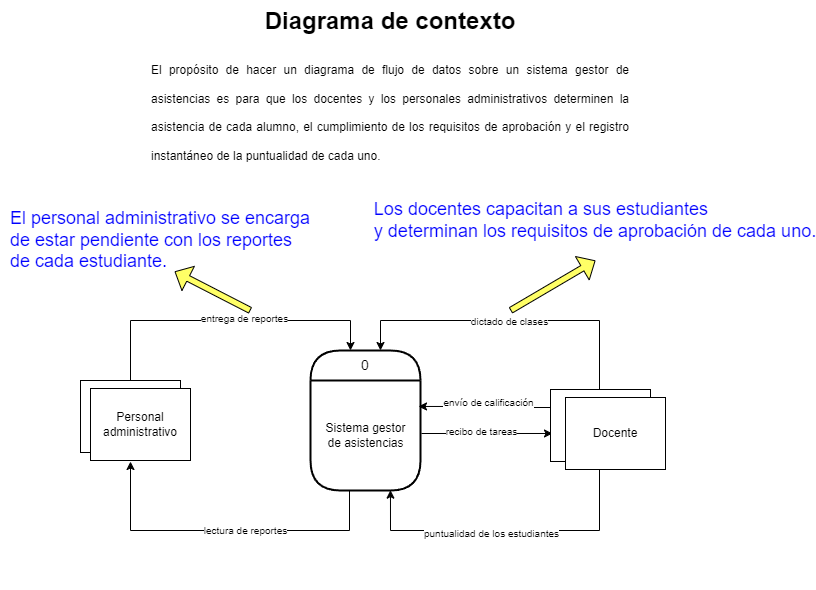

The diagram above was exported from draw.io. Its source (the exported page's mxGraphModel, read from the mxfile embedded in the PNG):
<mxGraphModel dx="1674" dy="2053" grid="1" gridSize="10" guides="1" tooltips="1" connect="1" arrows="1" fold="1" page="1" pageScale="1" pageWidth="827" pageHeight="1169" math="0" shadow="0">
  <root>
    <mxCell id="0" />
    <mxCell id="1" parent="0" />
    <mxCell id="Pq1wB41HvcxS2t2GMIII-15" style="edgeStyle=orthogonalEdgeStyle;rounded=0;orthogonalLoop=1;jettySize=auto;html=1;entryX=0.5;entryY=1;entryDx=0;entryDy=0;exitX=0.364;exitY=1;exitDx=0;exitDy=0;exitPerimeter=0;" parent="1" source="i3i8R1e1fT35HjZxtzXt-1" edge="1">
      <mxGeometry relative="1" as="geometry">
        <Array as="points">
          <mxPoint x="359" y="400" />
          <mxPoint x="359" y="440" />
          <mxPoint x="140" y="440" />
        </Array>
        <mxPoint x="358.95000000000005" y="400.0100000000002" as="sourcePoint" />
        <mxPoint x="140" y="371" as="targetPoint" />
      </mxGeometry>
    </mxCell>
    <mxCell id="Pq1wB41HvcxS2t2GMIII-16" value="&lt;font style=&quot;font-size: 10px;&quot;&gt;lectura de reportes&lt;/font&gt;" style="edgeLabel;html=1;align=center;verticalAlign=middle;resizable=0;points=[];" parent="Pq1wB41HvcxS2t2GMIII-15" vertex="1" connectable="0">
      <mxGeometry x="-0.3244" y="3" relative="1" as="geometry">
        <mxPoint x="-35" y="-4" as="offset" />
      </mxGeometry>
    </mxCell>
    <mxCell id="aPVBLq7Xjj8Gzl7XFRgA-4" value="0" style="swimlane;childLayout=stackLayout;horizontal=1;startSize=30;horizontalStack=0;rounded=1;fontSize=14;fontStyle=0;strokeWidth=2;resizeParent=0;resizeLast=1;shadow=0;dashed=0;align=center;arcSize=50;whiteSpace=wrap;html=1;" parent="1" vertex="1">
      <mxGeometry x="320" y="260" width="110" height="140" as="geometry">
        <mxRectangle x="320" y="260" width="110" height="140" as="alternateBounds" />
      </mxGeometry>
    </mxCell>
    <mxCell id="i3i8R1e1fT35HjZxtzXt-1" value="Sistema gestor&lt;div&gt;de asistencias&lt;/div&gt;" style="text;html=1;align=center;verticalAlign=middle;resizable=0;points=[];autosize=1;strokeColor=none;fillColor=none;" parent="aPVBLq7Xjj8Gzl7XFRgA-4" vertex="1">
      <mxGeometry y="30" width="110" height="110" as="geometry" />
    </mxCell>
    <mxCell id="i3i8R1e1fT35HjZxtzXt-22" style="rounded=0;orthogonalLoop=1;jettySize=auto;html=1;exitX=1.009;exitY=0.1;exitDx=0;exitDy=0;exitPerimeter=0;entryX=0.02;entryY=0.611;entryDx=0;entryDy=0;entryPerimeter=0;" parent="1" target="i3i8R1e1fT35HjZxtzXt-7" edge="1">
      <mxGeometry relative="1" as="geometry">
        <mxPoint x="430.9899999999998" y="343" as="sourcePoint" />
        <mxPoint x="550" y="343" as="targetPoint" />
      </mxGeometry>
    </mxCell>
    <mxCell id="lKFvJ0H_dySs6TFSJKxU-1" value="&lt;span style=&quot;font-size: 10px;&quot;&gt;recibo de tareas&lt;/span&gt;" style="edgeLabel;html=1;align=center;verticalAlign=middle;resizable=0;points=[];" parent="i3i8R1e1fT35HjZxtzXt-22" vertex="1" connectable="0">
      <mxGeometry x="-0.3612" y="-3" relative="1" as="geometry">
        <mxPoint x="18" y="-5" as="offset" />
      </mxGeometry>
    </mxCell>
    <mxCell id="i3i8R1e1fT35HjZxtzXt-24" value="&lt;h1 style=&quot;margin-top: 0px;&quot;&gt;&lt;span style=&quot;background-color: initial;&quot;&gt;Diagrama de contexto&lt;/span&gt;&lt;/h1&gt;&lt;h1 style=&quot;margin-top: 0px; text-align: justify;&quot;&gt;&lt;span style=&quot;font-size: 12px; font-weight: 400;&quot;&gt;El propósito de hacer un diagrama de flujo de datos sobre un sistema gestor de asistencias es para que los docentes y los personales administrativos determinen la asistencia de cada alumno, el cumplimiento de los requisitos de aprobación y el registro instantáneo de la puntualidad de cada uno.&lt;/span&gt;&lt;/h1&gt;" style="text;html=1;whiteSpace=wrap;overflow=hidden;rounded=0;align=center;" parent="1" vertex="1">
      <mxGeometry x="160" y="-90" width="480" height="170" as="geometry" />
    </mxCell>
    <mxCell id="ojSPKrw-4Bq5LrpHRGtt-8" style="edgeStyle=orthogonalEdgeStyle;rounded=0;orthogonalLoop=1;jettySize=auto;html=1;exitX=0.5;exitY=1;exitDx=0;exitDy=0;entryX=0.727;entryY=0.997;entryDx=0;entryDy=0;entryPerimeter=0;" parent="1" source="i3i8R1e1fT35HjZxtzXt-11" target="i3i8R1e1fT35HjZxtzXt-1" edge="1">
      <mxGeometry relative="1" as="geometry">
        <Array as="points">
          <mxPoint x="609" y="440" />
          <mxPoint x="400" y="440" />
        </Array>
      </mxGeometry>
    </mxCell>
    <mxCell id="ojSPKrw-4Bq5LrpHRGtt-9" value="&lt;span style=&quot;font-size: 10px;&quot;&gt;puntualidad de los estudiantes&lt;/span&gt;" style="edgeLabel;html=1;align=center;verticalAlign=middle;resizable=0;points=[];" parent="ojSPKrw-4Bq5LrpHRGtt-8" vertex="1" connectable="0">
      <mxGeometry x="0.1386" y="2" relative="1" as="geometry">
        <mxPoint as="offset" />
      </mxGeometry>
    </mxCell>
    <mxCell id="ojSPKrw-4Bq5LrpHRGtt-10" style="edgeStyle=orthogonalEdgeStyle;rounded=0;orthogonalLoop=1;jettySize=auto;html=1;exitX=0.5;exitY=0;exitDx=0;exitDy=0;" parent="1" source="i3i8R1e1fT35HjZxtzXt-11" edge="1">
      <mxGeometry relative="1" as="geometry">
        <Array as="points">
          <mxPoint x="609" y="307" />
          <mxPoint x="609" y="230" />
          <mxPoint x="390" y="230" />
        </Array>
        <mxPoint x="390" y="260" as="targetPoint" />
      </mxGeometry>
    </mxCell>
    <mxCell id="ojSPKrw-4Bq5LrpHRGtt-11" value="&lt;font style=&quot;font-size: 10px;&quot;&gt;dictado de clases&lt;/font&gt;" style="edgeLabel;html=1;align=center;verticalAlign=middle;resizable=0;points=[];" parent="ojSPKrw-4Bq5LrpHRGtt-10" vertex="1" connectable="0">
      <mxGeometry x="0.229" y="3" relative="1" as="geometry">
        <mxPoint x="26" y="-3" as="offset" />
      </mxGeometry>
    </mxCell>
    <mxCell id="ojSPKrw-4Bq5LrpHRGtt-14" value="&lt;div style=&quot;text-align: justify;&quot;&gt;&lt;br&gt;&lt;/div&gt;" style="text;html=1;align=center;verticalAlign=middle;resizable=0;points=[];autosize=1;strokeColor=none;fillColor=none;" parent="1" vertex="1">
      <mxGeometry x="520" y="470" width="20" height="30" as="geometry" />
    </mxCell>
    <mxCell id="ojSPKrw-4Bq5LrpHRGtt-18" value="&lt;div style=&quot;text-align: justify;&quot;&gt;&lt;font style=&quot;font-size: 18px;&quot; color=&quot;#0000ff&quot;&gt;&lt;span style=&quot;background-color: initial; text-wrap: nowrap;&quot;&gt;Los docentes capacitan&amp;nbsp;&lt;/span&gt;&lt;span style=&quot;background-color: initial; text-wrap: nowrap;&quot;&gt;a sus estudiantes&lt;/span&gt;&lt;/font&gt;&lt;/div&gt;&lt;div style=&quot;text-align: justify;&quot;&gt;&lt;font style=&quot;font-size: 18px;&quot; color=&quot;#0000ff&quot;&gt;&lt;span style=&quot;background-color: initial; text-wrap: nowrap;&quot;&gt;y determinan los requisitos&amp;nbsp;&lt;/span&gt;&lt;span style=&quot;background-color: initial; text-wrap: nowrap;&quot;&gt;de aprobación de cada uno.&lt;/span&gt;&lt;/font&gt;&lt;/div&gt;" style="whiteSpace=wrap;html=1;align=center;strokeColor=none;fillColor=none;" parent="1" vertex="1">
      <mxGeometry x="390" y="90" width="430" height="80" as="geometry" />
    </mxCell>
    <mxCell id="lKFvJ0H_dySs6TFSJKxU-2" value="" style="group" parent="1" vertex="1" connectable="0">
      <mxGeometry x="560" y="299" width="115" height="80" as="geometry" />
    </mxCell>
    <mxCell id="i3i8R1e1fT35HjZxtzXt-7" value="" style="html=1;dashed=0;whiteSpace=wrap;" parent="lKFvJ0H_dySs6TFSJKxU-2" vertex="1">
      <mxGeometry width="100" height="72" as="geometry" />
    </mxCell>
    <mxCell id="i3i8R1e1fT35HjZxtzXt-11" value="Docente" style="html=1;dashed=0;whiteSpace=wrap;" parent="lKFvJ0H_dySs6TFSJKxU-2" vertex="1">
      <mxGeometry x="15" y="8" width="100" height="72" as="geometry" />
    </mxCell>
    <mxCell id="Pq1wB41HvcxS2t2GMIII-4" value="" style="group" parent="1" vertex="1" connectable="0">
      <mxGeometry x="90" y="290" width="110" height="80" as="geometry" />
    </mxCell>
    <mxCell id="Pq1wB41HvcxS2t2GMIII-5" value="" style="group" parent="Pq1wB41HvcxS2t2GMIII-4" vertex="1" connectable="0">
      <mxGeometry width="110" height="80" as="geometry" />
    </mxCell>
    <mxCell id="Pq1wB41HvcxS2t2GMIII-6" value="" style="html=1;dashed=0;whiteSpace=wrap;" parent="Pq1wB41HvcxS2t2GMIII-5" vertex="1">
      <mxGeometry width="100" height="72" as="geometry" />
    </mxCell>
    <mxCell id="Pq1wB41HvcxS2t2GMIII-7" value="" style="html=1;dashed=0;whiteSpace=wrap;" parent="Pq1wB41HvcxS2t2GMIII-5" vertex="1">
      <mxGeometry x="10" y="8" width="100" height="72" as="geometry" />
    </mxCell>
    <mxCell id="Pq1wB41HvcxS2t2GMIII-8" value="" style="group" parent="Pq1wB41HvcxS2t2GMIII-4" vertex="1" connectable="0">
      <mxGeometry width="110" height="80" as="geometry" />
    </mxCell>
    <mxCell id="Pq1wB41HvcxS2t2GMIII-9" value="" style="html=1;dashed=0;whiteSpace=wrap;" parent="Pq1wB41HvcxS2t2GMIII-8" vertex="1">
      <mxGeometry width="100" height="72" as="geometry" />
    </mxCell>
    <mxCell id="Pq1wB41HvcxS2t2GMIII-10" value="Personal administrativo" style="html=1;dashed=0;whiteSpace=wrap;" parent="Pq1wB41HvcxS2t2GMIII-8" vertex="1">
      <mxGeometry x="10" y="8" width="100" height="72" as="geometry" />
    </mxCell>
    <mxCell id="Pq1wB41HvcxS2t2GMIII-11" style="edgeStyle=orthogonalEdgeStyle;rounded=0;orthogonalLoop=1;jettySize=auto;html=1;exitX=0;exitY=0.25;exitDx=0;exitDy=0;entryX=0.982;entryY=0.236;entryDx=0;entryDy=0;entryPerimeter=0;" parent="1" source="i3i8R1e1fT35HjZxtzXt-7" target="i3i8R1e1fT35HjZxtzXt-1" edge="1">
      <mxGeometry relative="1" as="geometry" />
    </mxCell>
    <mxCell id="Pq1wB41HvcxS2t2GMIII-12" value="&lt;span style=&quot;font-size: 10px;&quot;&gt;envío de calificación&lt;/span&gt;" style="edgeLabel;html=1;align=center;verticalAlign=middle;resizable=0;points=[];" parent="Pq1wB41HvcxS2t2GMIII-11" vertex="1" connectable="0">
      <mxGeometry x="0.1356" y="-4" relative="1" as="geometry">
        <mxPoint x="12" as="offset" />
      </mxGeometry>
    </mxCell>
    <mxCell id="Pq1wB41HvcxS2t2GMIII-13" style="edgeStyle=orthogonalEdgeStyle;rounded=0;orthogonalLoop=1;jettySize=auto;html=1;exitX=0.5;exitY=0;exitDx=0;exitDy=0;" parent="1" source="Pq1wB41HvcxS2t2GMIII-9" edge="1">
      <mxGeometry relative="1" as="geometry">
        <Array as="points">
          <mxPoint x="140" y="230" />
          <mxPoint x="360" y="230" />
          <mxPoint x="360" y="260" />
        </Array>
        <mxPoint x="360" y="260" as="targetPoint" />
      </mxGeometry>
    </mxCell>
    <mxCell id="Pq1wB41HvcxS2t2GMIII-14" value="&lt;font style=&quot;font-size: 10px;&quot;&gt;entrega de reportes&lt;/font&gt;" style="edgeLabel;html=1;align=center;verticalAlign=middle;resizable=0;points=[];" parent="Pq1wB41HvcxS2t2GMIII-13" vertex="1" connectable="0">
      <mxGeometry x="-0.4496" y="3" relative="1" as="geometry">
        <mxPoint x="88" as="offset" />
      </mxGeometry>
    </mxCell>
    <mxCell id="Pq1wB41HvcxS2t2GMIII-17" value="&lt;div style=&quot;text-align: justify;&quot;&gt;&lt;span style=&quot;text-wrap: nowrap; background-color: initial;&quot;&gt;&lt;font style=&quot;font-size: 18px;&quot; color=&quot;#0000ff&quot;&gt;El personal administrativo se encarga&lt;/font&gt;&lt;/span&gt;&lt;/div&gt;&lt;div style=&quot;text-align: justify;&quot;&gt;&lt;span style=&quot;text-wrap: nowrap;&quot;&gt;&lt;font style=&quot;font-size: 18px;&quot; color=&quot;#0000ff&quot;&gt;de estar pendiente con los reportes&lt;/font&gt;&lt;/span&gt;&lt;/div&gt;&lt;div style=&quot;text-align: justify;&quot;&gt;&lt;span style=&quot;text-wrap: nowrap;&quot;&gt;&lt;font style=&quot;font-size: 18px;&quot; color=&quot;#0000ff&quot;&gt;de cada estudiante.&lt;/font&gt;&lt;/span&gt;&lt;/div&gt;" style="whiteSpace=wrap;html=1;strokeColor=none;fillColor=none;" parent="1" vertex="1">
      <mxGeometry x="10" y="120" width="320" height="60" as="geometry" />
    </mxCell>
    <mxCell id="IkO05BI1EJDkgGSnzquN-2" value="" style="shape=flexArrow;endArrow=classic;html=1;rounded=0;width=6.19047619047619;endSize=4.59047619047619;entryX=0.544;entryY=1.016;entryDx=0;entryDy=0;fillColor=#FFFF66;entryPerimeter=0;" parent="1" target="Pq1wB41HvcxS2t2GMIII-17" edge="1">
      <mxGeometry width="50" height="50" relative="1" as="geometry">
        <mxPoint x="260" y="220" as="sourcePoint" />
        <mxPoint x="180" y="170" as="targetPoint" />
      </mxGeometry>
    </mxCell>
    <mxCell id="IkO05BI1EJDkgGSnzquN-3" value="" style="shape=flexArrow;endArrow=classic;html=1;rounded=0;width=6.19047619047619;endSize=4.59047619047619;entryX=0.5;entryY=1;entryDx=0;entryDy=0;fillColor=#FFFF66;" parent="1" target="ojSPKrw-4Bq5LrpHRGtt-18" edge="1">
      <mxGeometry width="50" height="50" relative="1" as="geometry">
        <mxPoint x="520" y="220" as="sourcePoint" />
        <mxPoint x="340" y="170" as="targetPoint" />
      </mxGeometry>
    </mxCell>
  </root>
</mxGraphModel>